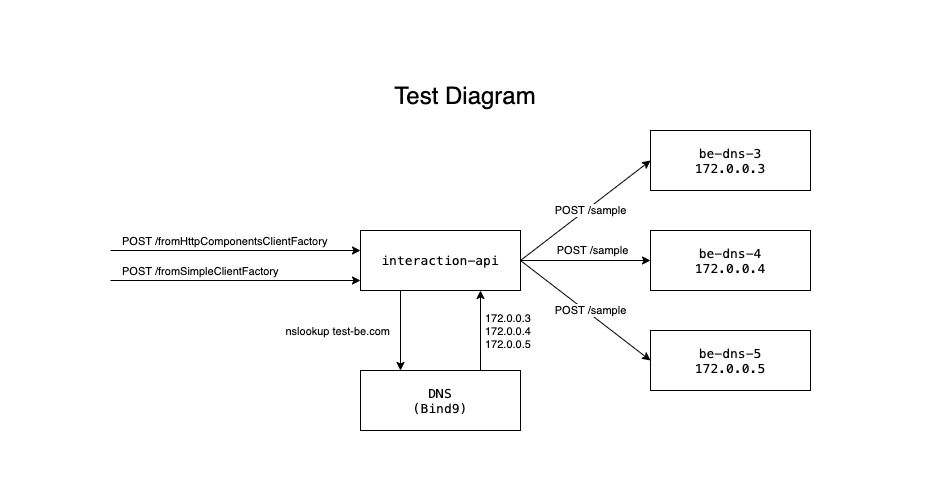

The diagram above was exported from draw.io. Its source (the exported page's mxGraphModel, read from the mxfile embedded in the PNG):
<mxGraphModel dx="1497" dy="841" grid="1" gridSize="10" guides="1" tooltips="1" connect="1" arrows="1" fold="1" page="1" pageScale="1" pageWidth="850" pageHeight="1100" math="0" shadow="0">
  <root>
    <mxCell id="0" />
    <mxCell id="1" parent="0" />
    <mxCell id="RrnsJ-Cbd2_PuWGTXFJX-2" value="&lt;p class=&quot;p1&quot; style=&quot;margin: 0px ; font-stretch: normal ; font-size: 13px ; line-height: normal ; font-family: &amp;#34;menlo&amp;#34;&quot;&gt;&lt;span class=&quot;s1&quot;&gt;interaction-api&lt;/span&gt;&lt;/p&gt;" style="rounded=0;whiteSpace=wrap;html=1;" vertex="1" parent="1">
      <mxGeometry x="320" y="210" width="160" height="60" as="geometry" />
    </mxCell>
    <mxCell id="RrnsJ-Cbd2_PuWGTXFJX-3" value="" style="endArrow=classic;html=1;" edge="1" parent="1">
      <mxGeometry width="50" height="50" relative="1" as="geometry">
        <mxPoint x="70" y="230" as="sourcePoint" />
        <mxPoint x="320" y="230" as="targetPoint" />
      </mxGeometry>
    </mxCell>
    <mxCell id="RrnsJ-Cbd2_PuWGTXFJX-6" value="POST /fromHttpComponentsClientFactory" style="edgeLabel;html=1;align=left;verticalAlign=middle;resizable=0;points=[];" vertex="1" connectable="0" parent="RrnsJ-Cbd2_PuWGTXFJX-3">
      <mxGeometry x="-0.328" y="4" relative="1" as="geometry">
        <mxPoint x="-74" y="-6" as="offset" />
      </mxGeometry>
    </mxCell>
    <mxCell id="RrnsJ-Cbd2_PuWGTXFJX-7" value="" style="endArrow=classic;html=1;" edge="1" parent="1">
      <mxGeometry width="50" height="50" relative="1" as="geometry">
        <mxPoint x="70" y="260" as="sourcePoint" />
        <mxPoint x="320" y="260" as="targetPoint" />
      </mxGeometry>
    </mxCell>
    <mxCell id="RrnsJ-Cbd2_PuWGTXFJX-8" value="POST /fromSimpleClientFactory" style="edgeLabel;html=1;align=left;verticalAlign=middle;resizable=0;points=[];" vertex="1" connectable="0" parent="RrnsJ-Cbd2_PuWGTXFJX-7">
      <mxGeometry x="-0.328" y="4" relative="1" as="geometry">
        <mxPoint x="-74" y="-6" as="offset" />
      </mxGeometry>
    </mxCell>
    <mxCell id="RrnsJ-Cbd2_PuWGTXFJX-9" value="&lt;p class=&quot;p1&quot; style=&quot;margin: 0px ; font-stretch: normal ; font-size: 13px ; line-height: normal ; font-family: &amp;#34;menlo&amp;#34;&quot;&gt;&lt;span class=&quot;s1&quot;&gt;DNS&lt;/span&gt;&lt;/p&gt;&lt;p class=&quot;p1&quot; style=&quot;margin: 0px ; font-stretch: normal ; font-size: 13px ; line-height: normal ; font-family: &amp;#34;menlo&amp;#34;&quot;&gt;&lt;span class=&quot;s1&quot;&gt;(Bind9)&lt;/span&gt;&lt;/p&gt;" style="rounded=0;whiteSpace=wrap;html=1;" vertex="1" parent="1">
      <mxGeometry x="320" y="350" width="160" height="60" as="geometry" />
    </mxCell>
    <mxCell id="RrnsJ-Cbd2_PuWGTXFJX-10" value="" style="endArrow=classic;html=1;exitX=0.25;exitY=1;exitDx=0;exitDy=0;entryX=0.25;entryY=0;entryDx=0;entryDy=0;" edge="1" parent="1" source="RrnsJ-Cbd2_PuWGTXFJX-2" target="RrnsJ-Cbd2_PuWGTXFJX-9">
      <mxGeometry width="50" height="50" relative="1" as="geometry">
        <mxPoint x="450" y="350" as="sourcePoint" />
        <mxPoint x="500" y="300" as="targetPoint" />
      </mxGeometry>
    </mxCell>
    <mxCell id="RrnsJ-Cbd2_PuWGTXFJX-11" value="nslookup test-be.com" style="edgeLabel;html=1;align=right;verticalAlign=middle;resizable=0;points=[];" vertex="1" connectable="0" parent="RrnsJ-Cbd2_PuWGTXFJX-10">
      <mxGeometry x="0.325" y="-4" relative="1" as="geometry">
        <mxPoint x="-6" y="-13" as="offset" />
      </mxGeometry>
    </mxCell>
    <mxCell id="RrnsJ-Cbd2_PuWGTXFJX-12" value="" style="endArrow=classic;html=1;exitX=0.75;exitY=0;exitDx=0;exitDy=0;entryX=0.75;entryY=1;entryDx=0;entryDy=0;" edge="1" parent="1" source="RrnsJ-Cbd2_PuWGTXFJX-9" target="RrnsJ-Cbd2_PuWGTXFJX-2">
      <mxGeometry width="50" height="50" relative="1" as="geometry">
        <mxPoint x="450" y="340" as="sourcePoint" />
        <mxPoint x="500" y="290" as="targetPoint" />
      </mxGeometry>
    </mxCell>
    <mxCell id="RrnsJ-Cbd2_PuWGTXFJX-13" value="172.0.0.3&lt;br&gt;172.0.0.4&lt;br&gt;172.0.0.5" style="edgeLabel;html=1;align=left;verticalAlign=middle;resizable=0;points=[];" vertex="1" connectable="0" parent="RrnsJ-Cbd2_PuWGTXFJX-12">
      <mxGeometry x="-0.275" y="-3" relative="1" as="geometry">
        <mxPoint y="-11" as="offset" />
      </mxGeometry>
    </mxCell>
    <mxCell id="RrnsJ-Cbd2_PuWGTXFJX-14" value="&lt;p class=&quot;p1&quot; style=&quot;margin: 0px ; font-stretch: normal ; font-size: 13px ; line-height: normal ; font-family: &amp;#34;menlo&amp;#34;&quot;&gt;be-dns-3&lt;/p&gt;&lt;p class=&quot;p1&quot; style=&quot;margin: 0px ; font-stretch: normal ; font-size: 13px ; line-height: normal ; font-family: &amp;#34;menlo&amp;#34;&quot;&gt;172.0.0.3&lt;/p&gt;" style="rounded=0;whiteSpace=wrap;html=1;" vertex="1" parent="1">
      <mxGeometry x="610" y="110" width="160" height="60" as="geometry" />
    </mxCell>
    <mxCell id="RrnsJ-Cbd2_PuWGTXFJX-15" value="&lt;p class=&quot;p1&quot; style=&quot;margin: 0px ; font-stretch: normal ; font-size: 13px ; line-height: normal ; font-family: &amp;#34;menlo&amp;#34;&quot;&gt;be-dns-4&lt;/p&gt;&lt;p class=&quot;p1&quot; style=&quot;margin: 0px ; font-stretch: normal ; font-size: 13px ; line-height: normal ; font-family: &amp;#34;menlo&amp;#34;&quot;&gt;172.0.0.4&lt;/p&gt;" style="rounded=0;whiteSpace=wrap;html=1;" vertex="1" parent="1">
      <mxGeometry x="610" y="210" width="160" height="60" as="geometry" />
    </mxCell>
    <mxCell id="RrnsJ-Cbd2_PuWGTXFJX-16" value="&lt;p class=&quot;p1&quot; style=&quot;margin: 0px ; font-stretch: normal ; font-size: 13px ; line-height: normal ; font-family: &amp;#34;menlo&amp;#34;&quot;&gt;be-dns-5&lt;/p&gt;&lt;p class=&quot;p1&quot; style=&quot;margin: 0px ; font-stretch: normal ; font-size: 13px ; line-height: normal ; font-family: &amp;#34;menlo&amp;#34;&quot;&gt;172.0.0.5&lt;/p&gt;" style="rounded=0;whiteSpace=wrap;html=1;" vertex="1" parent="1">
      <mxGeometry x="610" y="310" width="160" height="60" as="geometry" />
    </mxCell>
    <mxCell id="RrnsJ-Cbd2_PuWGTXFJX-17" value="POST /sample" style="endArrow=classic;html=1;entryX=0;entryY=0.5;entryDx=0;entryDy=0;align=center;" edge="1" parent="1" target="RrnsJ-Cbd2_PuWGTXFJX-14">
      <mxGeometry x="0.0483" y="-3" width="50" height="50" relative="1" as="geometry">
        <mxPoint x="480" y="240" as="sourcePoint" />
        <mxPoint x="530" y="190" as="targetPoint" />
        <mxPoint as="offset" />
      </mxGeometry>
    </mxCell>
    <mxCell id="RrnsJ-Cbd2_PuWGTXFJX-18" value="POST /sample" style="endArrow=classic;html=1;entryX=0;entryY=0.5;entryDx=0;entryDy=0;" edge="1" parent="1" target="RrnsJ-Cbd2_PuWGTXFJX-15">
      <mxGeometry x="0.1111" y="10" width="50" height="50" relative="1" as="geometry">
        <mxPoint x="480" y="240" as="sourcePoint" />
        <mxPoint x="570" y="240" as="targetPoint" />
        <mxPoint as="offset" />
      </mxGeometry>
    </mxCell>
    <mxCell id="RrnsJ-Cbd2_PuWGTXFJX-19" value="POST /sample" style="endArrow=classic;html=1;entryX=0;entryY=0.5;entryDx=0;entryDy=0;" edge="1" parent="1" target="RrnsJ-Cbd2_PuWGTXFJX-16">
      <mxGeometry x="0.0483" y="3" width="50" height="50" relative="1" as="geometry">
        <mxPoint x="480" y="240" as="sourcePoint" />
        <mxPoint x="590" y="160" as="targetPoint" />
        <mxPoint as="offset" />
      </mxGeometry>
    </mxCell>
    <mxCell id="RrnsJ-Cbd2_PuWGTXFJX-24" value="&lt;font style=&quot;font-size: 24px&quot;&gt;Test Diagram&lt;/font&gt;" style="text;html=1;strokeColor=none;fillColor=none;align=center;verticalAlign=middle;whiteSpace=wrap;rounded=0;" vertex="1" parent="1">
      <mxGeometry x="10" y="30" width="830" height="90" as="geometry" />
    </mxCell>
  </root>
</mxGraphModel>